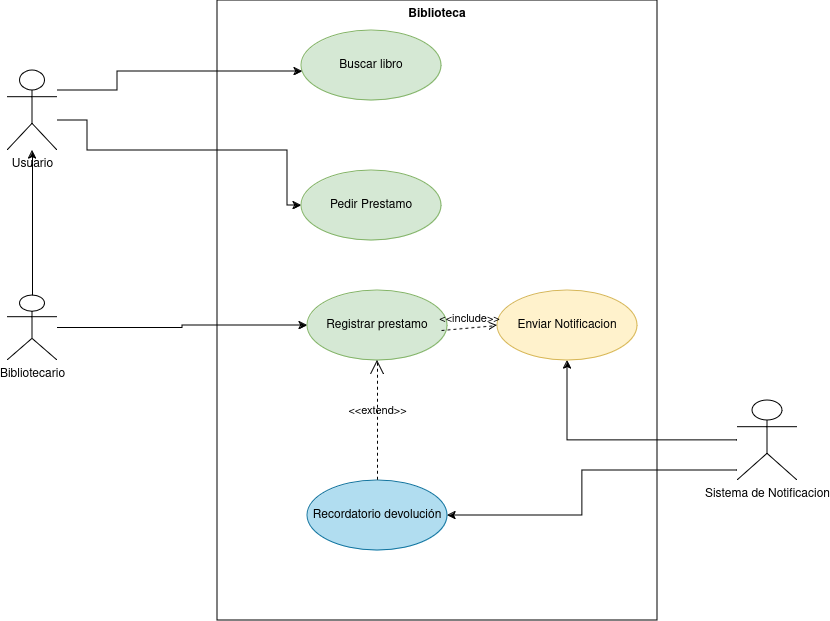

The diagram above was exported from draw.io. Its source (the exported page's mxGraphModel, read from the mxfile embedded in the PNG):
<mxGraphModel dx="1434" dy="722" grid="1" gridSize="10" guides="1" tooltips="1" connect="1" arrows="1" fold="1" page="1" pageScale="1" pageWidth="827" pageHeight="1169" math="0" shadow="0">
  <root>
    <mxCell id="0" />
    <mxCell id="1" parent="0" />
    <mxCell id="SokqEx_8Z3nXlwJFSisg-23" value="&lt;div&gt;Biblioteca&lt;/div&gt;" style="shape=rect;html=1;verticalAlign=top;fontStyle=1;whiteSpace=wrap;align=center;fillColor=none;" parent="1" vertex="1">
      <mxGeometry x="260" y="30" width="440" height="620" as="geometry" />
    </mxCell>
    <mxCell id="SokqEx_8Z3nXlwJFSisg-1" value="Buscar libro" style="ellipse;whiteSpace=wrap;html=1;fillColor=#d5e8d4;strokeColor=#82b366;" parent="1" vertex="1">
      <mxGeometry x="344" y="60" width="140" height="70" as="geometry" />
    </mxCell>
    <mxCell id="SokqEx_8Z3nXlwJFSisg-15" style="edgeStyle=orthogonalEdgeStyle;rounded=0;orthogonalLoop=1;jettySize=auto;html=1;" parent="1" source="SokqEx_8Z3nXlwJFSisg-2" target="SokqEx_8Z3nXlwJFSisg-6" edge="1">
      <mxGeometry relative="1" as="geometry">
        <Array as="points">
          <mxPoint x="130" y="150" />
          <mxPoint x="130" y="180" />
          <mxPoint x="330" y="180" />
          <mxPoint x="330" y="235" />
        </Array>
      </mxGeometry>
    </mxCell>
    <mxCell id="_xpgSMcpwYUX0z38qd9T-2" style="edgeStyle=orthogonalEdgeStyle;rounded=0;orthogonalLoop=1;jettySize=auto;html=1;" parent="1" source="SokqEx_8Z3nXlwJFSisg-2" target="SokqEx_8Z3nXlwJFSisg-1" edge="1">
      <mxGeometry relative="1" as="geometry">
        <mxPoint x="250" y="100" as="targetPoint" />
        <Array as="points">
          <mxPoint x="160" y="120" />
          <mxPoint x="160" y="101" />
        </Array>
      </mxGeometry>
    </mxCell>
    <mxCell id="SokqEx_8Z3nXlwJFSisg-2" value="Usuario" style="shape=umlActor;html=1;verticalLabelPosition=bottom;verticalAlign=top;align=center;" parent="1" vertex="1">
      <mxGeometry x="50" y="100" width="50" height="80" as="geometry" />
    </mxCell>
    <mxCell id="SokqEx_8Z3nXlwJFSisg-16" style="edgeStyle=orthogonalEdgeStyle;rounded=0;orthogonalLoop=1;jettySize=auto;html=1;exitX=0.5;exitY=0;exitDx=0;exitDy=0;exitPerimeter=0;" parent="1" source="SokqEx_8Z3nXlwJFSisg-3" target="SokqEx_8Z3nXlwJFSisg-2" edge="1">
      <mxGeometry relative="1" as="geometry">
        <mxPoint x="75" y="300" as="sourcePoint" />
      </mxGeometry>
    </mxCell>
    <mxCell id="SokqEx_8Z3nXlwJFSisg-17" style="edgeStyle=orthogonalEdgeStyle;rounded=0;orthogonalLoop=1;jettySize=auto;html=1;" parent="1" source="SokqEx_8Z3nXlwJFSisg-3" target="SokqEx_8Z3nXlwJFSisg-7" edge="1">
      <mxGeometry relative="1" as="geometry" />
    </mxCell>
    <mxCell id="SokqEx_8Z3nXlwJFSisg-3" value="Bibliotecario" style="shape=umlActor;html=1;verticalLabelPosition=bottom;verticalAlign=top;align=center;" parent="1" vertex="1">
      <mxGeometry x="50" y="325" width="50" height="65" as="geometry" />
    </mxCell>
    <mxCell id="SokqEx_8Z3nXlwJFSisg-18" style="edgeStyle=orthogonalEdgeStyle;rounded=0;orthogonalLoop=1;jettySize=auto;html=1;" parent="1" source="SokqEx_8Z3nXlwJFSisg-5" target="SokqEx_8Z3nXlwJFSisg-9" edge="1">
      <mxGeometry relative="1" as="geometry">
        <mxPoint x="130" y="457" as="sourcePoint" />
      </mxGeometry>
    </mxCell>
    <mxCell id="SokqEx_8Z3nXlwJFSisg-21" style="edgeStyle=orthogonalEdgeStyle;rounded=0;orthogonalLoop=1;jettySize=auto;html=1;" parent="1" source="SokqEx_8Z3nXlwJFSisg-5" target="SokqEx_8Z3nXlwJFSisg-10" edge="1">
      <mxGeometry relative="1" as="geometry">
        <Array as="points">
          <mxPoint x="625" y="500" />
          <mxPoint x="625" y="545" />
        </Array>
      </mxGeometry>
    </mxCell>
    <mxCell id="SokqEx_8Z3nXlwJFSisg-5" value="Sistema de Notificacion" style="shape=umlActor;html=1;verticalLabelPosition=bottom;verticalAlign=top;align=center;" parent="1" vertex="1">
      <mxGeometry x="780" y="430" width="60" height="80" as="geometry" />
    </mxCell>
    <mxCell id="SokqEx_8Z3nXlwJFSisg-6" value="Pedir Prestamo" style="ellipse;whiteSpace=wrap;html=1;fillColor=#d5e8d4;strokeColor=#82b366;" parent="1" vertex="1">
      <mxGeometry x="344" y="200" width="140" height="70" as="geometry" />
    </mxCell>
    <mxCell id="SokqEx_8Z3nXlwJFSisg-7" value="Registrar prestamo" style="ellipse;whiteSpace=wrap;html=1;fillColor=#d5e8d4;strokeColor=#82b366;" parent="1" vertex="1">
      <mxGeometry x="350" y="320" width="140" height="70" as="geometry" />
    </mxCell>
    <mxCell id="SokqEx_8Z3nXlwJFSisg-9" value="Enviar Notificacion" style="ellipse;whiteSpace=wrap;html=1;fillColor=#fff2cc;strokeColor=#d6b656;" parent="1" vertex="1">
      <mxGeometry x="540" y="320" width="140" height="70" as="geometry" />
    </mxCell>
    <mxCell id="SokqEx_8Z3nXlwJFSisg-10" value="&lt;div&gt;Recordatorio devolución&lt;/div&gt;" style="ellipse;whiteSpace=wrap;html=1;fillColor=#b1ddf0;strokeColor=#10739e;" parent="1" vertex="1">
      <mxGeometry x="350" y="510" width="140" height="70" as="geometry" />
    </mxCell>
    <mxCell id="SokqEx_8Z3nXlwJFSisg-20" value="&amp;lt;&amp;lt;include&amp;gt;&amp;gt;" style="edgeStyle=none;html=1;endArrow=open;verticalAlign=bottom;dashed=1;labelBackgroundColor=none;rounded=0;entryX=0;entryY=0.5;entryDx=0;entryDy=0;" parent="1" target="SokqEx_8Z3nXlwJFSisg-9" edge="1">
      <mxGeometry width="160" relative="1" as="geometry">
        <mxPoint x="484" y="360" as="sourcePoint" />
        <mxPoint x="644" y="360" as="targetPoint" />
      </mxGeometry>
    </mxCell>
    <mxCell id="SokqEx_8Z3nXlwJFSisg-22" value="&amp;lt;&amp;lt;extend&amp;gt;&amp;gt;" style="edgeStyle=none;html=1;startArrow=open;endArrow=none;startSize=12;verticalAlign=bottom;dashed=1;labelBackgroundColor=none;rounded=0;entryX=0.5;entryY=0;entryDx=0;entryDy=0;exitX=0.5;exitY=1;exitDx=0;exitDy=0;" parent="1" source="SokqEx_8Z3nXlwJFSisg-7" target="SokqEx_8Z3nXlwJFSisg-10" edge="1">
      <mxGeometry width="160" relative="1" as="geometry">
        <mxPoint x="330" y="400" as="sourcePoint" />
        <mxPoint x="490" y="400" as="targetPoint" />
      </mxGeometry>
    </mxCell>
  </root>
</mxGraphModel>